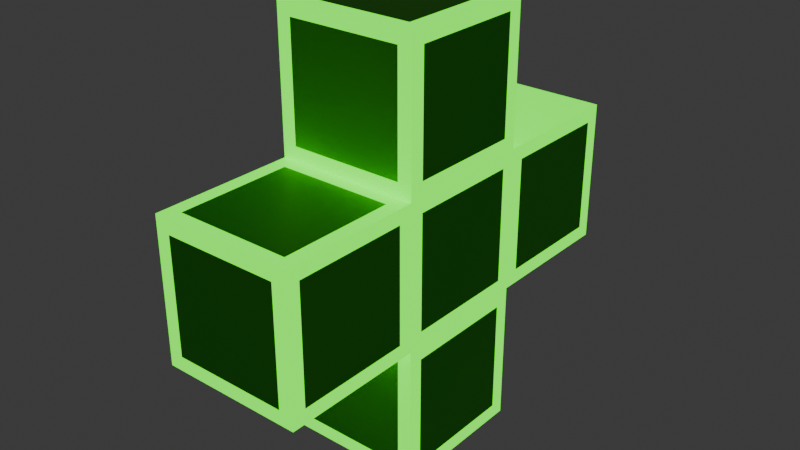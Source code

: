 # Source: Heel.blend  (saved by Blender 4.1.24; exported with 4.5.12 LTS)
import bpy
from mathutils import Matrix  # noqa: F401  (used for matrix-valued properties, if any)

bpy.ops.wm.read_factory_settings(use_empty=True)
scene = bpy.context.scene
scene.name = 'Scene'

# ---- collections
col_collection = bpy.data.collections.new('Collection'); scene.collection.children.link(col_collection)

# ---- materials (node trees are filled in below, after node groups)
mat_material = bpy.data.materials.new('Material')
mat_material.alpha_threshold = 0.0
mat_material.use_transparent_shadow = False
mat_material.roughness = 0.5
mat_material.line_color = (0.0, 0.0, 0.0, 1.0)
mat_green = bpy.data.materials.new('Green')
mat_green.use_transparent_shadow = False

# ---- material node trees
mat_material.use_nodes = True; mat_material.node_tree.nodes.clear()
_N = mat_material.node_tree.nodes; _L = mat_material.node_tree.links
n0 = _N.new('ShaderNodeOutputMaterial'); n0.name = 'Material Output'; n0.location = (300, 300)
n1 = _N.new('ShaderNodeBsdfPrincipled'); n1.name = 'Principled BSDF'; n1.location = (10, 300)
n1.inputs[0].default_value = (0.05925, 0.7343, 0.0, 1.0)
n1.inputs[3].default_value = 1.45
_L.new(n1.outputs[0], n0.inputs[0])
n0.is_active_output = True
mat_green.use_nodes = True; mat_green.node_tree.nodes.clear()
_N = mat_green.node_tree.nodes; _L = mat_green.node_tree.links
n0 = _N.new('ShaderNodeBsdfPrincipled'); n0.name = 'Принципиальный BSDF'; n0.location = (88, 392)
n0.inputs[0].default_value = (0.06125, 0.7991, 0.0, 1.0)
n1 = _N.new('ShaderNodeOutputMaterial'); n1.name = 'Вывод материала'; n1.location = (843, 430)
n2 = _N.new('ShaderNodeAddShader'); n2.name = 'Добавляющий шейдер'; n2.location = (622, 392)
n3 = _N.new('ShaderNodeEmission'); n3.name = 'Излучение'; n3.location = (390, 253)
n3.inputs[0].default_value = (0.06125, 0.7991, 0.0, 1.0)
n3.inputs[1].default_value = 2.0
_L.new(n2.outputs[0], n1.inputs[0])
_L.new(n0.outputs[0], n2.inputs[0])
_L.new(n3.outputs[0], n2.inputs[1])
n1.is_active_output = True

# ---- world
world_world = bpy.data.worlds.new('World'); scene.world = world_world
world_world.use_nodes = True; world_world.node_tree.nodes.clear()
_N = world_world.node_tree.nodes; _L = world_world.node_tree.links
n0 = _N.new('ShaderNodeOutputWorld'); n0.name = 'World Output'; n0.location = (300, 300)
n1 = _N.new('ShaderNodeBackground'); n1.name = 'Background'; n1.location = (10, 300)
n1.inputs[0].default_value = (0.05088, 0.05088, 0.05088, 1.0)
_L.new(n1.outputs[0], n0.inputs[0])
n0.is_active_output = True
world_world.color = (0.05088, 0.05088, 0.05088)
world_world.use_sun_shadow = False
world_world.sun_shadow_jitter_overblur = 0.0

# ---- meshes
me_cube = bpy.data.meshes.new('Cube')
me_cube.from_pydata([(1.0, 1.0, 1.0), (1.0, 1.0, -1.0), (1.0, -1.0, 1.0), (1.0, -1.0, -1.0), (-1.0, 1.0, 1.0), (-1.0, 1.0, -1.0), (-1.0, -1.0, 1.0), (-1.0, -1.0, -1.0), (1.0, -1.0, 3.0), (-1.0, -1.0, 3.0), (1.0, 1.0, 3.0), (-1.0, 1.0, 3.0), (-1.0, -3.0, -1.0), (-1.0, -3.0, 1.0), (1.0, -3.0, 1.0), (1.0, -3.0, -1.0), (1.0, 1.0, 1.0), (1.0, 1.0, -1.0), (1.0, -1.0, 1.0), (1.0, -1.0, -1.0), (1.0, 3.0, -1.0), (-1.0, 3.0, -1.0), (1.0, 3.0, 1.0), (-1.0, 3.0, 1.0), (-1.0, 1.0, -2.99), (-1.0, -1.0, -2.99), (1.0, 1.0, -2.99), (1.0, -1.0, -2.99), (1.0, -0.8, 1.2), (1.0, 0.8, 1.2), (1.0, 0.8, 2.8), (1.0, -0.8, 2.8), (-1.0, -1.2, 0.8), (-1.0, -1.2, -0.8), (-1.0, -2.8, -0.8), (-1.0, -2.8, 0.8), (-1.0, -0.8, -0.8), (-1.0, -0.8, 0.8), (-1.0, 0.8, 0.8), (-1.0, 0.8, -0.8), (-0.8, 1.0, -1.2), (0.8, 1.0, -1.2), (0.8, 1.0, -2.79), (-0.8, 1.0, -2.79), (1.0, 1.0, 1.0), (1.0, -1.0, 1.0), (1.0, -1.0, 1.0), (1.0, 1.0, 1.0), (-1.0, 1.2, -0.8), (-1.0, 1.2, 0.8), (-1.0, 2.8, 0.8), (-1.0, 2.8, -0.8), (0.8, 0.8, 3.0), (-0.8, 0.8, 3.0), (-0.8, -0.8, 3.0), (0.8, -0.8, 3.0), (0.8, 1.0, 1.2), (-0.8, 1.0, 1.2), (-0.8, 1.0, 2.8), (0.8, 1.0, 2.8), (-0.8, -1.0, 1.2), (0.8, -1.0, 1.2), (0.8, -1.0, 2.8), (-0.8, -1.0, 2.8), (-1.0, 0.8, 1.2), (-1.0, -0.8, 1.2), (-1.0, -0.8, 2.8), (-1.0, 0.8, 2.8), (0.8, -3.0, -0.8), (0.8, -3.0, 0.8), (-0.8, -3.0, 0.8), (-0.8, -3.0, -0.8), (-0.8, -1.2, -1.0), (0.8, -1.2, -1.0), (0.8, -2.8, -1.0), (-0.8, -2.8, -1.0), (0.8, -1.2, 1.0), (-0.8, -1.2, 1.0), (-0.8, -2.8, 1.0), (0.8, -2.8, 1.0), (1.0, -1.2, -0.8), (1.0, -1.2, 0.8), (1.0, -2.8, 0.8), (1.0, -2.8, -0.8), (1.0, 0.8, -0.8), (1.0, 0.8, 0.8), (1.0, -0.8, 0.8), (1.0, -0.8, -0.8), (1.0, -1.0, 1.0), (1.0, -1.0, -1.0), (1.0, -1.0, -1.0), (1.0, -1.0, 1.0), (1.0, 1.0, -1.0), (1.0, 1.0, 1.0), (1.0, 1.0, 1.0), (1.0, 1.0, -1.0), (1.0, -1.0, -1.0), (1.0, 1.0, -1.0), (1.0, 1.0, -1.0), (1.0, -1.0, -1.0), (-0.8, 3.0, -0.8), (-0.8, 3.0, 0.8), (0.8, 3.0, 0.8), (0.8, 3.0, -0.8), (0.8, 1.2, -1.0), (-0.8, 1.2, -1.0), (-0.8, 2.8, -1.0), (0.8, 2.8, -1.0), (-0.8, 1.2, 1.0), (0.8, 1.2, 1.0), (0.8, 2.8, 1.0), (-0.8, 2.8, 1.0), (1.0, 1.2, 0.8), (1.0, 1.2, -0.8), (1.0, 2.8, -0.8), (1.0, 2.8, 0.8), (-0.8, 0.8, -2.99), (0.8, 0.8, -2.99), (0.8, -0.8, -2.99), (-0.8, -0.8, -2.99), (0.8, -1.0, -1.2), (-0.8, -1.0, -1.2), (-0.8, -1.0, -2.79), (0.8, -1.0, -2.79), (-1.0, -0.8, -1.2), (-1.0, 0.8, -1.2), (-1.0, 0.8, -2.79), (-1.0, -0.8, -2.79), (1.0, 0.8, -1.2), (1.0, -0.8, -1.2), (1.0, -0.8, -2.79), (1.0, 0.8, -2.79)], [], [(28, 29, 30, 31), (32, 33, 34, 35), (36, 37, 38, 39), (40, 41, 42, 43), (44, 45, 46, 47), (48, 49, 50, 51), (52, 53, 54, 55), (56, 57, 58, 59), (60, 61, 62, 63), (64, 65, 66, 67), (68, 69, 70, 71), (72, 73, 74, 75), (76, 77, 78, 79), (80, 81, 82, 83), (84, 85, 86, 87), (88, 89, 90, 91), (92, 93, 94, 95), (96, 97, 98, 99), (100, 101, 102, 103), (104, 105, 106, 107), (108, 109, 110, 111), (112, 113, 114, 115), (116, 117, 118, 119), (120, 121, 122, 123), (124, 125, 126, 127), (128, 129, 130, 131), (2, 0, 29, 28), (0, 10, 30, 29), (10, 8, 31, 30), (8, 2, 28, 31), (6, 7, 33, 32), (7, 12, 34, 33), (12, 13, 35, 34), (13, 6, 32, 35), (7, 6, 37, 36), (6, 4, 38, 37), (4, 5, 39, 38), (5, 7, 36, 39), (5, 1, 41, 40), (1, 26, 42, 41), (26, 24, 43, 42), (24, 5, 40, 43), (0, 2, 45, 44), (2, 18, 46, 45), (18, 16, 47, 46), (16, 0, 44, 47), (5, 4, 49, 48), (4, 23, 50, 49), (23, 21, 51, 50), (21, 5, 48, 51), (10, 11, 53, 52), (11, 9, 54, 53), (9, 8, 55, 54), (8, 10, 52, 55), (0, 4, 57, 56), (4, 11, 58, 57), (11, 10, 59, 58), (10, 0, 56, 59), (6, 2, 61, 60), (2, 8, 62, 61), (8, 9, 63, 62), (9, 6, 60, 63), (4, 6, 65, 64), (6, 9, 66, 65), (9, 11, 67, 66), (11, 4, 64, 67), (15, 14, 69, 68), (14, 13, 70, 69), (13, 12, 71, 70), (12, 15, 68, 71), (7, 3, 73, 72), (3, 15, 74, 73), (15, 12, 75, 74), (12, 7, 72, 75), (2, 6, 77, 76), (6, 13, 78, 77), (13, 14, 79, 78), (14, 2, 76, 79), (3, 2, 81, 80), (2, 14, 82, 81), (14, 15, 83, 82), (15, 3, 80, 83), (17, 16, 85, 84), (16, 18, 86, 85), (18, 19, 87, 86), (19, 17, 84, 87), (2, 3, 89, 88), (3, 19, 90, 89), (19, 18, 91, 90), (18, 2, 88, 91), (1, 0, 93, 92), (0, 16, 94, 93), (16, 17, 95, 94), (17, 1, 92, 95), (3, 1, 97, 96), (1, 17, 98, 97), (17, 19, 99, 98), (19, 3, 96, 99), (21, 23, 101, 100), (23, 22, 102, 101), (22, 20, 103, 102), (20, 21, 100, 103), (1, 5, 105, 104), (5, 21, 106, 105), (21, 20, 107, 106), (20, 1, 104, 107), (4, 0, 109, 108), (0, 22, 110, 109), (22, 23, 111, 110), (23, 4, 108, 111), (0, 1, 113, 112), (1, 20, 114, 113), (20, 22, 115, 114), (22, 0, 112, 115), (24, 26, 117, 116), (26, 27, 118, 117), (27, 25, 119, 118), (25, 24, 116, 119), (3, 7, 121, 120), (7, 25, 122, 121), (25, 27, 123, 122), (27, 3, 120, 123), (7, 5, 125, 124), (5, 24, 126, 125), (24, 25, 127, 126), (25, 7, 124, 127), (1, 3, 129, 128), (3, 27, 130, 129), (27, 26, 131, 130), (26, 1, 128, 131)])
me_cube.polygons.foreach_set('material_index', [0, 0, 0, 0, 0, 0, 0, 0, 0, 0, 0, 0, 0, 0, 0, 0, 0, 0, 0, 0, 1, 0, 0, 0, 0, 0, 1, 1, 1, 1, 1, 1, 1, 1, 1, 1, 1, 1, 1, 1, 1, 1, 0, 0, 0, 0, 1, 1, 1, 1, 1, 1, 1, 1, 1, 1, 1, 1, 1, 1, 1, 1, 1, 1, 1, 1, 1, 1, 1, 1, 1, 1, 1, 1, 1, 1, 1, 1, 1, 1, 1, 1, 1, 1, 1, 1, 0, 0, 0, 0, 0, 0, 0, 0, 0, 0, 0, 0, 1, 1, 1, 1, 1, 1, 1, 1, 1, 1, 1, 1, 1, 1, 1, 1, 1, 1, 1, 1, 1, 1, 1, 1, 1, 1, 1, 1, 1, 1, 1, 1])
_uv = me_cube.uv_layers.new(name='UVMap')
_uv.uv.foreach_set('vector', [0.625, 0.725, 0.625, 0.525, 0.625, 0.525, 0.625, 0.725, 0.6, 0.0, 0.4, 0.0, 0.4, 0.0, 0.6, 0.0, 0.4, 0.025, 0.6, 0.025, 0.6, 0.225, 0.4, 0.225, 0.15, 0.5, 0.35, 0.5, 0.35, 0.5, 0.15, 0.5, 0.625, 0.5, 0.625, 0.75, 0.625, 0.75, 0.625, 0.5, 0.4, 0.25, 0.6, 0.25, 0.6, 0.25, 0.4, 0.25, 0.65, 0.525, 0.85, 0.525, 0.85, 0.725, 0.65, 0.725, 0.625, 0.475, 0.625, 0.275, 0.625, 0.275, 0.625, 0.475, 0.625, 0.975, 0.625, 0.775, 0.625, 0.775, 0.625, 0.975, 0.625, 0.225, 0.625, 0.025, 0.625, 0.025, 0.625, 0.225, 0.4, 0.775, 0.6, 0.775, 0.6, 0.975, 0.4, 0.975, 0.15, 0.75, 0.35, 0.75, 0.35, 0.75, 0.15, 0.75, 0.625, 0.775, 0.625, 0.975, 0.625, 0.975, 0.625, 0.775, 0.4, 0.75, 0.6, 0.75, 0.6, 0.75, 0.4, 0.75, 0.4, 0.525, 0.6, 0.525, 0.6, 0.725, 0.4, 0.725, 0.0, 0.0, 0.0, 0.0, 0.0, 0.0, 0.0, 0.0, 0.0, 0.0, 0.0, 0.0, 0.0, 0.0, 0.0, 0.0, 0.375, 0.75, 0.375, 0.5, 0.375, 0.5, 0.375, 0.75, 0.4, 0.275, 0.6, 0.275, 0.6, 0.475, 0.4, 0.475, 0.35, 0.5, 0.15, 0.5, 0.15, 0.5, 0.35, 0.5, 0.625, 0.275, 0.625, 0.475, 0.625, 0.475, 0.625, 0.275, 0.6, 0.5, 0.4, 0.5, 0.4, 0.5, 0.6, 0.5, 0.15, 0.525, 0.35, 0.525, 0.35, 0.725, 0.15, 0.725, 0.35, 0.75, 0.15, 0.75, 0.15, 0.75, 0.35, 0.75, 0.375, 0.025, 0.375, 0.225, 0.375, 0.225, 0.375, 0.025, 0.375, 0.525, 0.375, 0.725, 0.375, 0.725, 0.375, 0.525, 0.625, 0.75, 0.625, 0.5, 0.625, 0.525, 0.625, 0.725, 0.625, 0.5, 0.625, 0.5, 0.625, 0.525, 0.625, 0.525, 0.625, 0.5, 0.625, 0.75, 0.625, 0.725, 0.625, 0.525, 0.625, 0.75, 0.625, 0.75, 0.625, 0.725, 0.625, 0.725, 0.625, 0.0, 0.375, 0.0, 0.4, 0.0, 0.6, 0.0, 0.375, 0.0, 0.375, 0.0, 0.4, 0.0, 0.4, 0.0, 0.375, 0.0, 0.625, 0.0, 0.6, 0.0, 0.4, 0.0, 0.625, 0.0, 0.625, 0.0, 0.6, 0.0, 0.6, 0.0, 0.375, 0.0, 0.625, 0.0, 0.6, 0.025, 0.4, 0.025, 0.625, 0.0, 0.625, 0.25, 0.6, 0.225, 0.6, 0.025, 0.625, 0.25, 0.375, 0.25, 0.4, 0.225, 0.6, 0.225, 0.375, 0.25, 0.375, 0.0, 0.4, 0.025, 0.4, 0.225, 0.125, 0.5, 0.375, 0.5, 0.35, 0.5, 0.15, 0.5, 0.375, 0.5, 0.375, 0.5, 0.35, 0.5, 0.35, 0.5, 0.375, 0.5, 0.125, 0.5, 0.15, 0.5, 0.35, 0.5, 0.125, 0.5, 0.125, 0.5, 0.15, 0.5, 0.15, 0.5, 0.625, 0.5, 0.625, 0.75, 0.625, 0.75, 0.625, 0.5, 0.625, 0.75, 0.625, 0.75, 0.625, 0.75, 0.625, 0.75, 0.625, 0.75, 0.625, 0.5, 0.625, 0.5, 0.625, 0.75, 0.625, 0.5, 0.625, 0.5, 0.625, 0.5, 0.625, 0.5, 0.375, 0.25, 0.625, 0.25, 0.6, 0.25, 0.4, 0.25, 0.625, 0.25, 0.625, 0.25, 0.6, 0.25, 0.6, 0.25, 0.625, 0.25, 0.375, 0.25, 0.4, 0.25, 0.6, 0.25, 0.375, 0.25, 0.375, 0.25, 0.4, 0.25, 0.4, 0.25, 0.625, 0.5, 0.875, 0.5, 0.85, 0.525, 0.65, 0.525, 0.875, 0.5, 0.875, 0.75, 0.85, 0.725, 0.85, 0.525, 0.875, 0.75, 0.625, 0.75, 0.65, 0.725, 0.85, 0.725, 0.625, 0.75, 0.625, 0.5, 0.65, 0.525, 0.65, 0.725, 0.625, 0.5, 0.625, 0.25, 0.625, 0.275, 0.625, 0.475, 0.625, 0.25, 0.625, 0.25, 0.625, 0.275, 0.625, 0.275, 0.625, 0.25, 0.625, 0.5, 0.625, 0.475, 0.625, 0.275, 0.625, 0.5, 0.625, 0.5, 0.625, 0.475, 0.625, 0.475, 0.625, 1.0, 0.625, 0.75, 0.625, 0.775, 0.625, 0.975, 0.625, 0.75, 0.625, 0.75, 0.625, 0.775, 0.625, 0.775, 0.625, 0.75, 0.625, 1.0, 0.625, 0.975, 0.625, 0.775, 0.625, 1.0, 0.625, 1.0, 0.625, 0.975, 0.625, 0.975, 0.625, 0.25, 0.625, 0.0, 0.625, 0.025, 0.625, 0.225, 0.625, 0.0, 0.625, 0.0, 0.625, 0.025, 0.625, 0.025, 0.625, 0.0, 0.625, 0.25, 0.625, 0.225, 0.625, 0.025, 0.625, 0.25, 0.625, 0.25, 0.625, 0.225, 0.625, 0.225, 0.375, 0.75, 0.625, 0.75, 0.6, 0.775, 0.4, 0.775, 0.625, 0.75, 0.625, 1.0, 0.6, 0.975, 0.6, 0.775, 0.625, 1.0, 0.375, 1.0, 0.4, 0.975, 0.6, 0.975, 0.375, 1.0, 0.375, 0.75, 0.4, 0.775, 0.4, 0.975, 0.125, 0.75, 0.375, 0.75, 0.35, 0.75, 0.15, 0.75, 0.375, 0.75, 0.375, 0.75, 0.35, 0.75, 0.35, 0.75, 0.375, 0.75, 0.125, 0.75, 0.15, 0.75, 0.35, 0.75, 0.125, 0.75, 0.125, 0.75, 0.15, 0.75, 0.15, 0.75, 0.625, 0.75, 0.625, 1.0, 0.625, 0.975, 0.625, 0.775, 0.625, 1.0, 0.625, 1.0, 0.625, 0.975, 0.625, 0.975, 0.625, 1.0, 0.625, 0.75, 0.625, 0.775, 0.625, 0.975, 0.625, 0.75, 0.625, 0.75, 0.625, 0.775, 0.625, 0.775, 0.375, 0.75, 0.625, 0.75, 0.6, 0.75, 0.4, 0.75, 0.625, 0.75, 0.625, 0.75, 0.6, 0.75, 0.6, 0.75, 0.625, 0.75, 0.375, 0.75, 0.4, 0.75, 0.6, 0.75, 0.375, 0.75, 0.375, 0.75, 0.4, 0.75, 0.4, 0.75, 0.375, 0.5, 0.625, 0.5, 0.6, 0.525, 0.4, 0.525, 0.625, 0.5, 0.625, 0.75, 0.6, 0.725, 0.6, 0.525, 0.625, 0.75, 0.375, 0.75, 0.4, 0.725, 0.6, 0.725, 0.375, 0.75, 0.375, 0.5, 0.4, 0.525, 0.4, 0.725, 0.625, 0.75, 0.375, 0.75, 0.0, 0.0, 0.0, 0.0, 0.375, 0.75, 0.375, 0.75, 0.0, 0.0, 0.0, 0.0, 0.375, 0.75, 0.625, 0.75, 0.0, 0.0, 0.0, 0.0, 0.625, 0.75, 0.625, 0.75, 0.0, 0.0, 0.0, 0.0, 0.375, 0.5, 0.625, 0.5, 0.0, 0.0, 0.0, 0.0, 0.625, 0.5, 0.625, 0.5, 0.0, 0.0, 0.0, 0.0, 0.625, 0.5, 0.375, 0.5, 0.0, 0.0, 0.0, 0.0, 0.375, 0.5, 0.375, 0.5, 0.0, 0.0, 0.0, 0.0, 0.375, 0.75, 0.375, 0.5, 0.375, 0.5, 0.375, 0.75, 0.375, 0.5, 0.375, 0.5, 0.375, 0.5, 0.375, 0.5, 0.375, 0.5, 0.375, 0.75, 0.375, 0.75, 0.375, 0.5, 0.375, 0.75, 0.375, 0.75, 0.375, 0.75, 0.375, 0.75, 0.375, 0.25, 0.625, 0.25, 0.6, 0.275, 0.4, 0.275, 0.625, 0.25, 0.625, 0.5, 0.6, 0.475, 0.6, 0.275, 0.625, 0.5, 0.375, 0.5, 0.4, 0.475, 0.6, 0.475, 0.375, 0.5, 0.375, 0.25, 0.4, 0.275, 0.4, 0.475, 0.375, 0.5, 0.125, 0.5, 0.15, 0.5, 0.35, 0.5, 0.125, 0.5, 0.125, 0.5, 0.15, 0.5, 0.15, 0.5, 0.125, 0.5, 0.375, 0.5, 0.35, 0.5, 0.15, 0.5, 0.375, 0.5, 0.375, 0.5, 0.35, 0.5, 0.35, 0.5, 0.625, 0.25, 0.625, 0.5, 0.625, 0.475, 0.625, 0.275, 0.625, 0.5, 0.625, 0.5, 0.625, 0.475, 0.625, 0.475, 0.625, 0.5, 0.625, 0.25, 0.625, 0.275, 0.625, 0.475, 0.625, 0.25, 0.625, 0.25, 0.625, 0.275, 0.625, 0.275, 0.625, 0.5, 0.375, 0.5, 0.4, 0.5, 0.6, 0.5, 0.375, 0.5, 0.375, 0.5, 0.4, 0.5, 0.4, 0.5, 0.375, 0.5, 0.625, 0.5, 0.6, 0.5, 0.4, 0.5, 0.625, 0.5, 0.625, 0.5, 0.6, 0.5, 0.6, 0.5, 0.125, 0.5, 0.375, 0.5, 0.35, 0.525, 0.15, 0.525, 0.375, 0.5, 0.375, 0.75, 0.35, 0.725, 0.35, 0.525, 0.375, 0.75, 0.125, 0.75, 0.15, 0.725, 0.35, 0.725, 0.125, 0.75, 0.125, 0.5, 0.15, 0.525, 0.15, 0.725, 0.375, 0.75, 0.125, 0.75, 0.15, 0.75, 0.35, 0.75, 0.125, 0.75, 0.125, 0.75, 0.15, 0.75, 0.15, 0.75, 0.125, 0.75, 0.375, 0.75, 0.35, 0.75, 0.15, 0.75, 0.375, 0.75, 0.375, 0.75, 0.35, 0.75, 0.35, 0.75, 0.375, 0.0, 0.375, 0.25, 0.375, 0.225, 0.375, 0.025, 0.375, 0.25, 0.375, 0.25, 0.375, 0.225, 0.375, 0.225, 0.375, 0.25, 0.375, 0.0, 0.375, 0.025, 0.375, 0.225, 0.375, 0.0, 0.375, 0.0, 0.375, 0.025, 0.375, 0.025, 0.375, 0.5, 0.375, 0.75, 0.375, 0.725, 0.375, 0.525, 0.375, 0.75, 0.375, 0.75, 0.375, 0.725, 0.375, 0.725, 0.375, 0.75, 0.375, 0.5, 0.375, 0.525, 0.375, 0.725, 0.375, 0.5, 0.375, 0.5, 0.375, 0.525, 0.375, 0.525])
me_cube.materials.append(mat_material)
me_cube.materials.append(mat_green)
me_cube.use_mirror_vertex_groups = False
me_cube.update()

# ---- objects
ob_cube = bpy.data.objects.new('Cube', me_cube)

# ---- transforms, parenting, visibility, modifiers, constraints
ob_cube.location = (0.0, 0.0, 0.0)
ob_cube.lock_rotations_4d = False
ob_cube.empty_display_type = 'ARROWS'
ob_cube.lineart.crease_threshold = 0.0

# ---- collection membership
col_collection.objects.link(ob_cube)

# ---- scene / render settings (as saved in the file)
scene.frame_start = 1; scene.frame_end = 250; scene.frame_set(1)
scene.render.engine = 'BLENDER_EEVEE_NEXT'
scene.cycles.sampling_pattern = 'TABULATED_SOBOL'
scene.eevee.ray_tracing_options.trace_max_roughness = 0.0
bpy.context.view_layer.update()

# ---- added for rendering (the .blend has no active camera): camera
cam_auto = bpy.data.cameras.new('AutoCamera')
cam_auto.lens = 50.0
cam_auto.sensor_width = 36.0
cam_auto.clip_end = 1000.0
ob_auto_camera = bpy.data.objects.new('AutoCamera', cam_auto)
scene.collection.objects.link(ob_auto_camera)
ob_auto_camera.location = (8.0593, -9.67116, 6.45264)
ob_auto_camera.rotation_euler = (1.09748, -7.21219e-08, 0.694738)
scene.camera = ob_auto_camera
bpy.context.view_layer.update()
